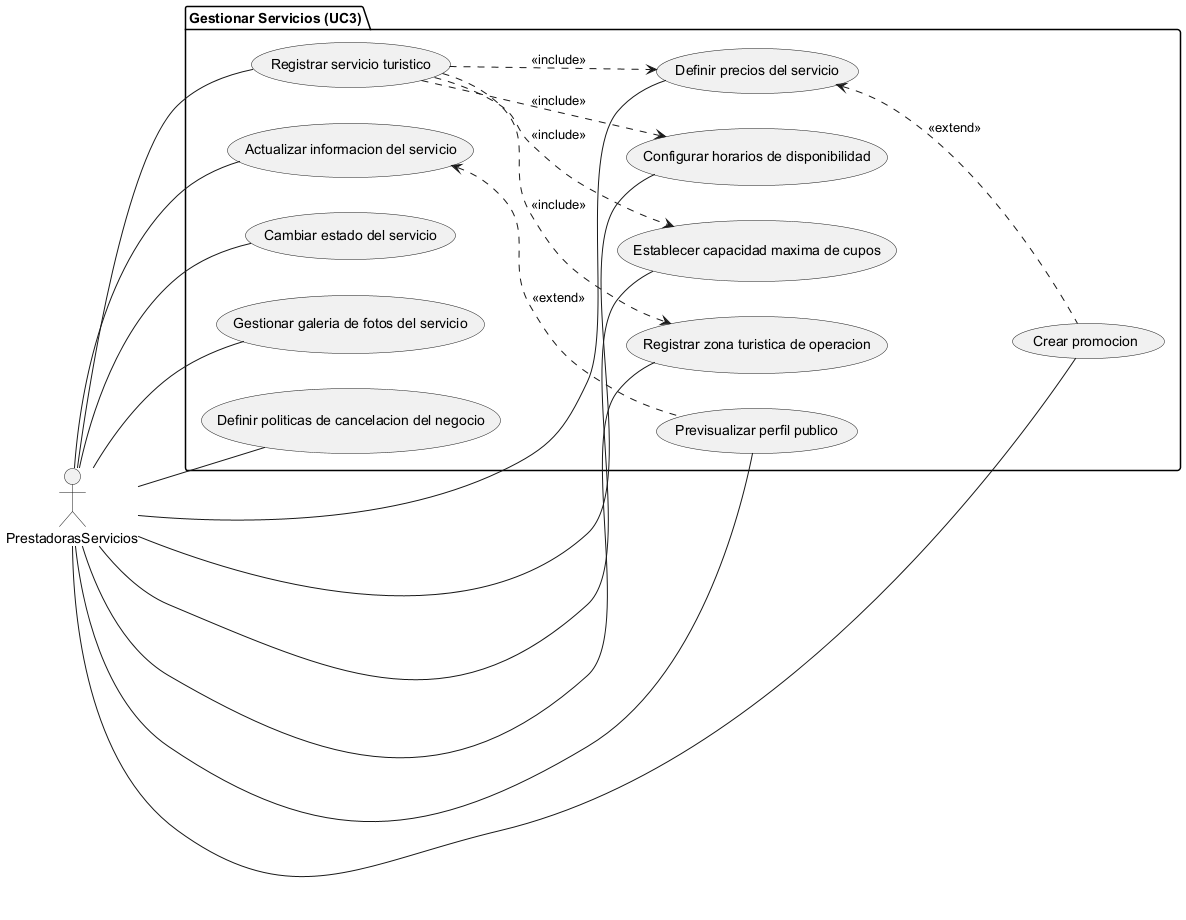

The diagram above was rendered by PlantUML. Its source (embedded in the PNG):
@startuml

left to right direction

actor PrestadorasServicios as P

package "Gestionar Servicios (UC3)" {
    usecase "Registrar servicio turistico" as UC3_1
    usecase "Actualizar informacion del servicio" as UC3_2
    usecase "Definir precios del servicio" as UC3_3
    usecase "Configurar horarios de disponibilidad" as UC3_4
    usecase "Establecer capacidad maxima de cupos" as UC3_5
    usecase "Cambiar estado del servicio" as UC3_6
    usecase "Previsualizar perfil publico" as UC3_7
    usecase "Registrar zona turistica de operacion" as UC3_8
    usecase "Crear promocion" as UC3_9
    usecase "Gestionar galeria de fotos del servicio" as UC3_10
    usecase "Definir politicas de cancelacion del negocio" as UC3_11
}

P -- UC3_1
P -- UC3_2
P -- UC3_3
P -- UC3_4
P -- UC3_5
P -- UC3_6
P -- UC3_7
P -- UC3_8
P -- UC3_9
P -- UC3_10
P -- UC3_11

UC3_1 ..> UC3_3 : <<include>>
UC3_1 ..> UC3_4 : <<include>>
UC3_1 ..> UC3_5 : <<include>>
UC3_1 ..> UC3_8 : <<include>>
UC3_3 <.. UC3_9 : <<extend>>
UC3_2 <.. UC3_7 : <<extend>>

@enduml